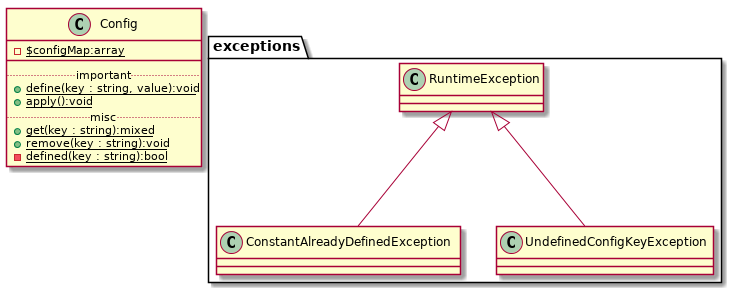

The diagram above was rendered by PlantUML. Its source (embedded in the PNG):
@startuml

class Config {
  -{static} $configMap:array
  __
  ..important..
  +{static} define(key : string, value):void
  +{static} apply():void
  ..misc..
  +{static} get(key : string):mixed
  +{static} remove(key : string):void
  -{static} defined(key : string):bool
}

package exceptions {
  class ConstantAlreadyDefinedException
  class UndefinedConfigKeyException
  RuntimeException <|-- ConstantAlreadyDefinedException
  RuntimeException <|-- UndefinedConfigKeyException
}

@enduml